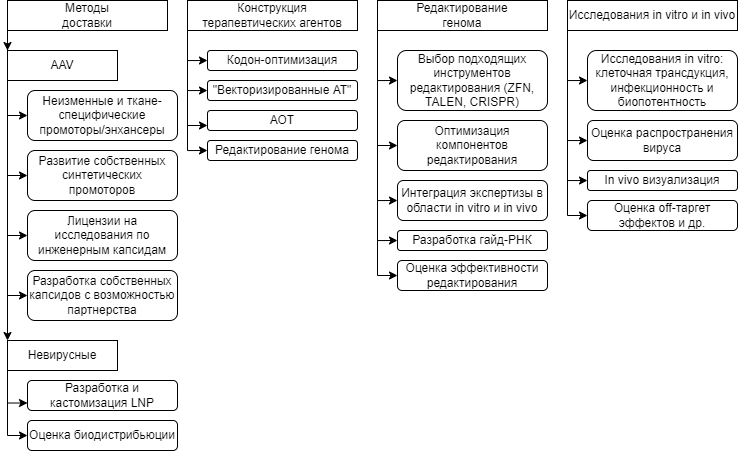

The diagram above was exported from draw.io. Its source (the exported page's mxGraphModel, read from the mxfile embedded in the PNG):
<mxGraphModel dx="1156" dy="451" grid="1" gridSize="10" guides="1" tooltips="1" connect="1" arrows="1" fold="1" page="1" pageScale="1" pageWidth="900" pageHeight="1600" math="0" shadow="0">
  <root>
    <mxCell id="0" />
    <mxCell id="1" parent="0" />
    <mxCell id="dg_05fyxB3RZl0_dxrzU-7" style="edgeStyle=orthogonalEdgeStyle;rounded=0;orthogonalLoop=1;jettySize=auto;html=1;exitX=0;exitY=1;exitDx=0;exitDy=0;entryX=0;entryY=0;entryDx=0;entryDy=0;" edge="1" parent="1" source="dg_05fyxB3RZl0_dxrzU-1" target="dg_05fyxB3RZl0_dxrzU-5">
      <mxGeometry relative="1" as="geometry" />
    </mxCell>
    <mxCell id="dg_05fyxB3RZl0_dxrzU-8" style="rounded=0;orthogonalLoop=1;jettySize=auto;html=1;exitX=0;exitY=1;exitDx=0;exitDy=0;entryX=0;entryY=0;entryDx=0;entryDy=0;" edge="1" parent="1" source="dg_05fyxB3RZl0_dxrzU-1" target="dg_05fyxB3RZl0_dxrzU-6">
      <mxGeometry relative="1" as="geometry" />
    </mxCell>
    <mxCell id="dg_05fyxB3RZl0_dxrzU-1" value="&lt;p style=&quot;margin-top: 0pt; margin-bottom: 0pt; margin-left: 0in; direction: ltr; unicode-bidi: embed; word-break: normal;&quot;&gt;Методы&lt;br/&gt;доставки&lt;/p&gt;" style="rounded=0;whiteSpace=wrap;html=1;" vertex="1" parent="1">
      <mxGeometry x="70" y="90" width="160" height="30" as="geometry" />
    </mxCell>
    <mxCell id="dg_05fyxB3RZl0_dxrzU-30" style="edgeStyle=orthogonalEdgeStyle;rounded=0;orthogonalLoop=1;jettySize=auto;html=1;exitX=0;exitY=1;exitDx=0;exitDy=0;entryX=0;entryY=0.5;entryDx=0;entryDy=0;" edge="1" parent="1" source="dg_05fyxB3RZl0_dxrzU-2" target="dg_05fyxB3RZl0_dxrzU-26">
      <mxGeometry relative="1" as="geometry">
        <Array as="points">
          <mxPoint x="250" y="150" />
        </Array>
      </mxGeometry>
    </mxCell>
    <mxCell id="dg_05fyxB3RZl0_dxrzU-31" style="edgeStyle=orthogonalEdgeStyle;rounded=0;orthogonalLoop=1;jettySize=auto;html=1;exitX=0;exitY=1;exitDx=0;exitDy=0;entryX=0;entryY=0.5;entryDx=0;entryDy=0;" edge="1" parent="1" source="dg_05fyxB3RZl0_dxrzU-2" target="dg_05fyxB3RZl0_dxrzU-27">
      <mxGeometry relative="1" as="geometry" />
    </mxCell>
    <mxCell id="dg_05fyxB3RZl0_dxrzU-32" style="edgeStyle=orthogonalEdgeStyle;rounded=0;orthogonalLoop=1;jettySize=auto;html=1;exitX=0;exitY=1;exitDx=0;exitDy=0;entryX=0;entryY=0.75;entryDx=0;entryDy=0;" edge="1" parent="1" source="dg_05fyxB3RZl0_dxrzU-2" target="dg_05fyxB3RZl0_dxrzU-28">
      <mxGeometry relative="1" as="geometry" />
    </mxCell>
    <mxCell id="dg_05fyxB3RZl0_dxrzU-33" style="edgeStyle=orthogonalEdgeStyle;rounded=0;orthogonalLoop=1;jettySize=auto;html=1;exitX=0;exitY=1;exitDx=0;exitDy=0;entryX=0;entryY=0.5;entryDx=0;entryDy=0;" edge="1" parent="1" source="dg_05fyxB3RZl0_dxrzU-2" target="dg_05fyxB3RZl0_dxrzU-29">
      <mxGeometry relative="1" as="geometry" />
    </mxCell>
    <mxCell id="dg_05fyxB3RZl0_dxrzU-2" value="&lt;p style=&quot;margin-top: 0pt; margin-bottom: 0pt; margin-left: 0in; direction: ltr; unicode-bidi: embed; word-break: normal;&quot;&gt;Конструкция&lt;br/&gt;терапевтических агентов&lt;/p&gt;" style="rounded=0;whiteSpace=wrap;html=1;" vertex="1" parent="1">
      <mxGeometry x="250" y="90" width="170" height="30" as="geometry" />
    </mxCell>
    <mxCell id="dg_05fyxB3RZl0_dxrzU-39" style="edgeStyle=orthogonalEdgeStyle;rounded=0;orthogonalLoop=1;jettySize=auto;html=1;exitX=0;exitY=1;exitDx=0;exitDy=0;entryX=0;entryY=0.5;entryDx=0;entryDy=0;" edge="1" parent="1" source="dg_05fyxB3RZl0_dxrzU-3" target="dg_05fyxB3RZl0_dxrzU-34">
      <mxGeometry relative="1" as="geometry" />
    </mxCell>
    <mxCell id="dg_05fyxB3RZl0_dxrzU-40" style="edgeStyle=orthogonalEdgeStyle;rounded=0;orthogonalLoop=1;jettySize=auto;html=1;exitX=0;exitY=1;exitDx=0;exitDy=0;entryX=0;entryY=0.5;entryDx=0;entryDy=0;" edge="1" parent="1" source="dg_05fyxB3RZl0_dxrzU-3" target="dg_05fyxB3RZl0_dxrzU-35">
      <mxGeometry relative="1" as="geometry" />
    </mxCell>
    <mxCell id="dg_05fyxB3RZl0_dxrzU-41" style="edgeStyle=orthogonalEdgeStyle;rounded=0;orthogonalLoop=1;jettySize=auto;html=1;exitX=0;exitY=1;exitDx=0;exitDy=0;entryX=0;entryY=0.5;entryDx=0;entryDy=0;" edge="1" parent="1" source="dg_05fyxB3RZl0_dxrzU-3" target="dg_05fyxB3RZl0_dxrzU-36">
      <mxGeometry relative="1" as="geometry" />
    </mxCell>
    <mxCell id="dg_05fyxB3RZl0_dxrzU-42" style="edgeStyle=orthogonalEdgeStyle;rounded=0;orthogonalLoop=1;jettySize=auto;html=1;exitX=0;exitY=1;exitDx=0;exitDy=0;entryX=0;entryY=0.5;entryDx=0;entryDy=0;" edge="1" parent="1" source="dg_05fyxB3RZl0_dxrzU-3" target="dg_05fyxB3RZl0_dxrzU-37">
      <mxGeometry relative="1" as="geometry" />
    </mxCell>
    <mxCell id="dg_05fyxB3RZl0_dxrzU-43" style="edgeStyle=orthogonalEdgeStyle;rounded=0;orthogonalLoop=1;jettySize=auto;html=1;exitX=0;exitY=1;exitDx=0;exitDy=0;entryX=0;entryY=0.5;entryDx=0;entryDy=0;" edge="1" parent="1" source="dg_05fyxB3RZl0_dxrzU-3" target="dg_05fyxB3RZl0_dxrzU-38">
      <mxGeometry relative="1" as="geometry" />
    </mxCell>
    <mxCell id="dg_05fyxB3RZl0_dxrzU-3" value="&lt;p style=&quot;margin-top: 0pt; margin-bottom: 0pt; margin-left: 0in; direction: ltr; unicode-bidi: embed; word-break: normal;&quot;&gt;Редактирование&lt;br/&gt;генома&lt;/p&gt;" style="rounded=0;whiteSpace=wrap;html=1;" vertex="1" parent="1">
      <mxGeometry x="440" y="90" width="170" height="30" as="geometry" />
    </mxCell>
    <mxCell id="dg_05fyxB3RZl0_dxrzU-49" style="edgeStyle=orthogonalEdgeStyle;rounded=0;orthogonalLoop=1;jettySize=auto;html=1;exitX=0;exitY=1;exitDx=0;exitDy=0;entryX=0;entryY=0.5;entryDx=0;entryDy=0;" edge="1" parent="1" source="dg_05fyxB3RZl0_dxrzU-4" target="dg_05fyxB3RZl0_dxrzU-45">
      <mxGeometry relative="1" as="geometry" />
    </mxCell>
    <mxCell id="dg_05fyxB3RZl0_dxrzU-50" style="edgeStyle=orthogonalEdgeStyle;rounded=0;orthogonalLoop=1;jettySize=auto;html=1;exitX=0;exitY=1;exitDx=0;exitDy=0;entryX=0;entryY=0.5;entryDx=0;entryDy=0;" edge="1" parent="1" source="dg_05fyxB3RZl0_dxrzU-4" target="dg_05fyxB3RZl0_dxrzU-46">
      <mxGeometry relative="1" as="geometry" />
    </mxCell>
    <mxCell id="dg_05fyxB3RZl0_dxrzU-51" style="edgeStyle=orthogonalEdgeStyle;rounded=0;orthogonalLoop=1;jettySize=auto;html=1;exitX=0;exitY=1;exitDx=0;exitDy=0;entryX=0;entryY=0.5;entryDx=0;entryDy=0;" edge="1" parent="1" source="dg_05fyxB3RZl0_dxrzU-4" target="dg_05fyxB3RZl0_dxrzU-47">
      <mxGeometry relative="1" as="geometry" />
    </mxCell>
    <mxCell id="dg_05fyxB3RZl0_dxrzU-52" style="edgeStyle=orthogonalEdgeStyle;rounded=0;orthogonalLoop=1;jettySize=auto;html=1;exitX=0;exitY=1;exitDx=0;exitDy=0;entryX=0;entryY=0.5;entryDx=0;entryDy=0;" edge="1" parent="1" source="dg_05fyxB3RZl0_dxrzU-4" target="dg_05fyxB3RZl0_dxrzU-48">
      <mxGeometry relative="1" as="geometry" />
    </mxCell>
    <mxCell id="dg_05fyxB3RZl0_dxrzU-4" value="&lt;p style=&quot;margin-top: 0pt; margin-bottom: 0pt; margin-left: 0in; direction: ltr; unicode-bidi: embed; word-break: normal;&quot;&gt;Исследования in vitro и in vivo&lt;/p&gt;" style="rounded=0;whiteSpace=wrap;html=1;" vertex="1" parent="1">
      <mxGeometry x="630" y="90" width="170" height="30" as="geometry" />
    </mxCell>
    <mxCell id="dg_05fyxB3RZl0_dxrzU-19" style="edgeStyle=orthogonalEdgeStyle;rounded=0;orthogonalLoop=1;jettySize=auto;html=1;exitX=0;exitY=1;exitDx=0;exitDy=0;entryX=0;entryY=0.5;entryDx=0;entryDy=0;" edge="1" parent="1" source="dg_05fyxB3RZl0_dxrzU-5" target="dg_05fyxB3RZl0_dxrzU-13">
      <mxGeometry relative="1" as="geometry" />
    </mxCell>
    <mxCell id="dg_05fyxB3RZl0_dxrzU-20" style="edgeStyle=orthogonalEdgeStyle;rounded=0;orthogonalLoop=1;jettySize=auto;html=1;exitX=0;exitY=0.75;exitDx=0;exitDy=0;entryX=0;entryY=0.5;entryDx=0;entryDy=0;" edge="1" parent="1" source="dg_05fyxB3RZl0_dxrzU-5" target="dg_05fyxB3RZl0_dxrzU-14">
      <mxGeometry relative="1" as="geometry">
        <Array as="points">
          <mxPoint x="70" y="265" />
        </Array>
      </mxGeometry>
    </mxCell>
    <mxCell id="dg_05fyxB3RZl0_dxrzU-21" style="edgeStyle=orthogonalEdgeStyle;rounded=0;orthogonalLoop=1;jettySize=auto;html=1;exitX=0;exitY=0.75;exitDx=0;exitDy=0;entryX=0;entryY=0.5;entryDx=0;entryDy=0;" edge="1" parent="1" source="dg_05fyxB3RZl0_dxrzU-5" target="dg_05fyxB3RZl0_dxrzU-15">
      <mxGeometry relative="1" as="geometry">
        <Array as="points">
          <mxPoint x="70" y="325" />
        </Array>
      </mxGeometry>
    </mxCell>
    <mxCell id="dg_05fyxB3RZl0_dxrzU-22" style="edgeStyle=orthogonalEdgeStyle;rounded=0;orthogonalLoop=1;jettySize=auto;html=1;exitX=0;exitY=1;exitDx=0;exitDy=0;entryX=0;entryY=0.5;entryDx=0;entryDy=0;" edge="1" parent="1" source="dg_05fyxB3RZl0_dxrzU-5" target="dg_05fyxB3RZl0_dxrzU-16">
      <mxGeometry relative="1" as="geometry" />
    </mxCell>
    <mxCell id="dg_05fyxB3RZl0_dxrzU-5" value="AAV" style="rounded=0;whiteSpace=wrap;html=1;" vertex="1" parent="1">
      <mxGeometry x="70" y="140" width="110" height="30" as="geometry" />
    </mxCell>
    <mxCell id="dg_05fyxB3RZl0_dxrzU-23" style="edgeStyle=orthogonalEdgeStyle;rounded=0;orthogonalLoop=1;jettySize=auto;html=1;exitX=0;exitY=1;exitDx=0;exitDy=0;entryX=0;entryY=0.75;entryDx=0;entryDy=0;" edge="1" parent="1" source="dg_05fyxB3RZl0_dxrzU-6" target="dg_05fyxB3RZl0_dxrzU-17">
      <mxGeometry relative="1" as="geometry">
        <Array as="points">
          <mxPoint x="70" y="493" />
        </Array>
      </mxGeometry>
    </mxCell>
    <mxCell id="dg_05fyxB3RZl0_dxrzU-24" style="edgeStyle=orthogonalEdgeStyle;rounded=0;orthogonalLoop=1;jettySize=auto;html=1;exitX=0;exitY=1;exitDx=0;exitDy=0;entryX=0;entryY=0.5;entryDx=0;entryDy=0;" edge="1" parent="1" source="dg_05fyxB3RZl0_dxrzU-6" target="dg_05fyxB3RZl0_dxrzU-18">
      <mxGeometry relative="1" as="geometry" />
    </mxCell>
    <mxCell id="dg_05fyxB3RZl0_dxrzU-6" value="Невирусные" style="rounded=0;whiteSpace=wrap;html=1;" vertex="1" parent="1">
      <mxGeometry x="70" y="430" width="110" height="30" as="geometry" />
    </mxCell>
    <mxCell id="dg_05fyxB3RZl0_dxrzU-13" value="Неизменные и ткане-специфические промоторы/энхансеры" style="rounded=1;whiteSpace=wrap;html=1;" vertex="1" parent="1">
      <mxGeometry x="90" y="180" width="150" height="50" as="geometry" />
    </mxCell>
    <mxCell id="dg_05fyxB3RZl0_dxrzU-14" value="Развитие собственных синтетических промоторов" style="rounded=1;whiteSpace=wrap;html=1;" vertex="1" parent="1">
      <mxGeometry x="90" y="240" width="150" height="50" as="geometry" />
    </mxCell>
    <mxCell id="dg_05fyxB3RZl0_dxrzU-15" value="Лицензии на исследования по инженерным капсидам" style="rounded=1;whiteSpace=wrap;html=1;" vertex="1" parent="1">
      <mxGeometry x="90" y="300" width="150" height="50" as="geometry" />
    </mxCell>
    <mxCell id="dg_05fyxB3RZl0_dxrzU-16" value="Разработка собственных капсидов с возможностью партнерства" style="rounded=1;whiteSpace=wrap;html=1;" vertex="1" parent="1">
      <mxGeometry x="90" y="360" width="150" height="50" as="geometry" />
    </mxCell>
    <mxCell id="dg_05fyxB3RZl0_dxrzU-17" value="Разработка и кастомизация LNP" style="rounded=1;whiteSpace=wrap;html=1;" vertex="1" parent="1">
      <mxGeometry x="90" y="470" width="150" height="30" as="geometry" />
    </mxCell>
    <mxCell id="dg_05fyxB3RZl0_dxrzU-18" value="Оценка биодистрибьюции" style="rounded=1;whiteSpace=wrap;html=1;" vertex="1" parent="1">
      <mxGeometry x="90" y="510" width="150" height="30" as="geometry" />
    </mxCell>
    <mxCell id="dg_05fyxB3RZl0_dxrzU-26" value="Кодон-оптимизация" style="rounded=1;whiteSpace=wrap;html=1;" vertex="1" parent="1">
      <mxGeometry x="270" y="140" width="150" height="20" as="geometry" />
    </mxCell>
    <mxCell id="dg_05fyxB3RZl0_dxrzU-27" value="&quot;Векторизированные АТ&quot;" style="rounded=1;whiteSpace=wrap;html=1;" vertex="1" parent="1">
      <mxGeometry x="270" y="170" width="150" height="20" as="geometry" />
    </mxCell>
    <mxCell id="dg_05fyxB3RZl0_dxrzU-28" value="АОТ" style="rounded=1;whiteSpace=wrap;html=1;" vertex="1" parent="1">
      <mxGeometry x="270" y="200" width="150" height="20" as="geometry" />
    </mxCell>
    <mxCell id="dg_05fyxB3RZl0_dxrzU-29" value="Редактирование генома" style="rounded=1;whiteSpace=wrap;html=1;" vertex="1" parent="1">
      <mxGeometry x="270" y="230" width="150" height="20" as="geometry" />
    </mxCell>
    <mxCell id="dg_05fyxB3RZl0_dxrzU-34" value="Выбор подходящих инструментов редактирования (ZFN, TALEN, CRISPR)" style="rounded=1;whiteSpace=wrap;html=1;" vertex="1" parent="1">
      <mxGeometry x="460" y="140" width="150" height="60" as="geometry" />
    </mxCell>
    <mxCell id="dg_05fyxB3RZl0_dxrzU-35" value="Оптимизация компонентов редактирования" style="rounded=1;whiteSpace=wrap;html=1;" vertex="1" parent="1">
      <mxGeometry x="460" y="210" width="150" height="50" as="geometry" />
    </mxCell>
    <mxCell id="dg_05fyxB3RZl0_dxrzU-36" value="Интеграция экспертизы в области in vitro и in vivo" style="rounded=1;whiteSpace=wrap;html=1;" vertex="1" parent="1">
      <mxGeometry x="460" y="270" width="150" height="40" as="geometry" />
    </mxCell>
    <mxCell id="dg_05fyxB3RZl0_dxrzU-37" value="Разработка гайд-РНК" style="rounded=1;whiteSpace=wrap;html=1;" vertex="1" parent="1">
      <mxGeometry x="460" y="320" width="150" height="20" as="geometry" />
    </mxCell>
    <mxCell id="dg_05fyxB3RZl0_dxrzU-38" value="Оценка эффективности редактирования" style="rounded=1;whiteSpace=wrap;html=1;" vertex="1" parent="1">
      <mxGeometry x="460" y="350" width="150" height="30" as="geometry" />
    </mxCell>
    <mxCell id="dg_05fyxB3RZl0_dxrzU-45" value="Исследования in vitro: клеточная трансдукция, инфекционность и биопотентность" style="rounded=1;whiteSpace=wrap;html=1;" vertex="1" parent="1">
      <mxGeometry x="650" y="140" width="150" height="60" as="geometry" />
    </mxCell>
    <mxCell id="dg_05fyxB3RZl0_dxrzU-46" value="Оценка распространения вируса" style="rounded=1;whiteSpace=wrap;html=1;" vertex="1" parent="1">
      <mxGeometry x="650" y="210" width="150" height="40" as="geometry" />
    </mxCell>
    <mxCell id="dg_05fyxB3RZl0_dxrzU-47" value="In vivo визуализация" style="rounded=1;whiteSpace=wrap;html=1;" vertex="1" parent="1">
      <mxGeometry x="650" y="260" width="150" height="20" as="geometry" />
    </mxCell>
    <mxCell id="dg_05fyxB3RZl0_dxrzU-48" value="Оценка off-таргет эффектов и др." style="rounded=1;whiteSpace=wrap;html=1;" vertex="1" parent="1">
      <mxGeometry x="650" y="290" width="150" height="30" as="geometry" />
    </mxCell>
  </root>
</mxGraphModel>